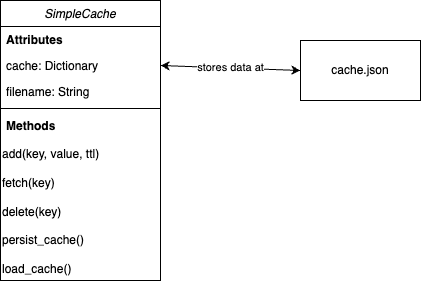

The diagram above was exported from draw.io. Its source (the exported page's mxGraphModel, read from the mxfile embedded in the PNG):
<mxGraphModel dx="954" dy="581" grid="1" gridSize="10" guides="1" tooltips="1" connect="1" arrows="1" fold="1" page="1" pageScale="1" pageWidth="827" pageHeight="1169" math="0" shadow="0">
  <root>
    <mxCell id="WIyWlLk6GJQsqaUBKTNV-0" />
    <mxCell id="WIyWlLk6GJQsqaUBKTNV-1" parent="WIyWlLk6GJQsqaUBKTNV-0" />
    <mxCell id="zkfFHV4jXpPFQw0GAbJ--0" value="SimpleCache" style="swimlane;fontStyle=2;align=center;verticalAlign=top;childLayout=stackLayout;horizontal=1;startSize=26;horizontalStack=0;resizeParent=1;resizeLast=0;collapsible=1;marginBottom=0;rounded=0;shadow=0;strokeWidth=1;" parent="WIyWlLk6GJQsqaUBKTNV-1" vertex="1">
      <mxGeometry x="180" y="90" width="160" height="280" as="geometry">
        <mxRectangle x="230" y="140" width="160" height="26" as="alternateBounds" />
      </mxGeometry>
    </mxCell>
    <mxCell id="zkfFHV4jXpPFQw0GAbJ--1" value="Attributes" style="text;align=left;verticalAlign=top;spacingLeft=4;spacingRight=4;overflow=hidden;rotatable=0;points=[[0,0.5],[1,0.5]];portConstraint=eastwest;fontStyle=1" parent="zkfFHV4jXpPFQw0GAbJ--0" vertex="1">
      <mxGeometry y="26" width="160" height="26" as="geometry" />
    </mxCell>
    <mxCell id="zkfFHV4jXpPFQw0GAbJ--2" value="cache: Dictionary" style="text;align=left;verticalAlign=top;spacingLeft=4;spacingRight=4;overflow=hidden;rotatable=0;points=[[0,0.5],[1,0.5]];portConstraint=eastwest;rounded=0;shadow=0;html=0;" parent="zkfFHV4jXpPFQw0GAbJ--0" vertex="1">
      <mxGeometry y="52" width="160" height="26" as="geometry" />
    </mxCell>
    <mxCell id="zkfFHV4jXpPFQw0GAbJ--3" value="filename: String" style="text;align=left;verticalAlign=top;spacingLeft=4;spacingRight=4;overflow=hidden;rotatable=0;points=[[0,0.5],[1,0.5]];portConstraint=eastwest;rounded=0;shadow=0;html=0;" parent="zkfFHV4jXpPFQw0GAbJ--0" vertex="1">
      <mxGeometry y="78" width="160" height="26" as="geometry" />
    </mxCell>
    <mxCell id="zkfFHV4jXpPFQw0GAbJ--4" value="" style="line;html=1;strokeWidth=1;align=left;verticalAlign=middle;spacingTop=-1;spacingLeft=3;spacingRight=3;rotatable=0;labelPosition=right;points=[];portConstraint=eastwest;" parent="zkfFHV4jXpPFQw0GAbJ--0" vertex="1">
      <mxGeometry y="104" width="160" height="8" as="geometry" />
    </mxCell>
    <mxCell id="zkfFHV4jXpPFQw0GAbJ--5" value="Methods" style="text;align=left;verticalAlign=top;spacingLeft=4;spacingRight=4;overflow=hidden;rotatable=0;points=[[0,0.5],[1,0.5]];portConstraint=eastwest;fontStyle=1" parent="zkfFHV4jXpPFQw0GAbJ--0" vertex="1">
      <mxGeometry y="112" width="160" height="28" as="geometry" />
    </mxCell>
    <mxCell id="-q7IfsXDdgrOkzuUpjQU-1" value="add(key, value, ttl)&lt;div style=&quot;border-color: var(--border-color); padding: 0px; margin: 0px;&quot;&gt;&lt;br style=&quot;border-color: var(--border-color); padding: 0px; margin: 0px; color: rgb(0, 0, 0); font-family: Helvetica; font-size: 12px; font-style: normal; font-variant-ligatures: normal; font-variant-caps: normal; font-weight: 700; letter-spacing: normal; orphans: 2; text-align: left; text-indent: 0px; text-transform: none; widows: 2; word-spacing: 0px; -webkit-text-stroke-width: 0px; background-color: rgb(251, 251, 251); text-decoration-thickness: initial; text-decoration-style: initial; text-decoration-color: initial;&quot;&gt;&lt;/div&gt;&lt;div style=&quot;border-color: var(--border-color); padding: 0px; margin: 0px;&quot;&gt;fetch(key)&lt;/div&gt;&lt;div style=&quot;border-color: var(--border-color); padding: 0px; margin: 0px;&quot;&gt;&lt;br&gt;&lt;/div&gt;&lt;div style=&quot;border-color: var(--border-color); padding: 0px; margin: 0px;&quot;&gt;delete(key)&lt;/div&gt;&lt;div style=&quot;border-color: var(--border-color); padding: 0px; margin: 0px;&quot;&gt;&lt;br&gt;&lt;/div&gt;&lt;div style=&quot;border-color: var(--border-color); padding: 0px; margin: 0px;&quot;&gt;persist_cache()&lt;/div&gt;&lt;div style=&quot;border-color: var(--border-color); padding: 0px; margin: 0px;&quot;&gt;&lt;br&gt;&lt;/div&gt;&lt;div style=&quot;border-color: var(--border-color); padding: 0px; margin: 0px;&quot;&gt;load_cache()&lt;/div&gt;" style="text;whiteSpace=wrap;html=1;" vertex="1" parent="zkfFHV4jXpPFQw0GAbJ--0">
      <mxGeometry y="140" width="160" height="130" as="geometry" />
    </mxCell>
    <mxCell id="-q7IfsXDdgrOkzuUpjQU-0" value="cache.json" style="rounded=0;whiteSpace=wrap;html=1;" vertex="1" parent="WIyWlLk6GJQsqaUBKTNV-1">
      <mxGeometry x="480" y="130" width="120" height="60" as="geometry" />
    </mxCell>
    <mxCell id="-q7IfsXDdgrOkzuUpjQU-4" value="stores data at" style="endArrow=classic;startArrow=classic;html=1;rounded=0;entryX=0;entryY=0.5;entryDx=0;entryDy=0;exitX=1;exitY=0.5;exitDx=0;exitDy=0;" edge="1" parent="WIyWlLk6GJQsqaUBKTNV-1" source="zkfFHV4jXpPFQw0GAbJ--2" target="-q7IfsXDdgrOkzuUpjQU-0">
      <mxGeometry width="50" height="50" relative="1" as="geometry">
        <mxPoint x="390" y="330" as="sourcePoint" />
        <mxPoint x="490" y="280" as="targetPoint" />
      </mxGeometry>
    </mxCell>
  </root>
</mxGraphModel>